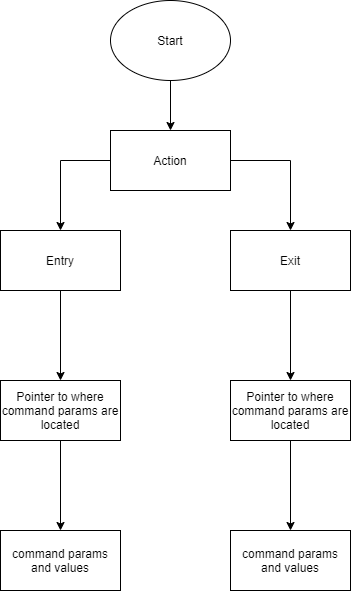

The diagram above was exported from draw.io. Its source (the exported page's mxGraphModel, read from the mxfile embedded in the PNG):
<mxGraphModel dx="1422" dy="794" grid="1" gridSize="10" guides="1" tooltips="1" connect="1" arrows="1" fold="1" page="1" pageScale="1" pageWidth="850" pageHeight="1100" math="0" shadow="0">
  <root>
    <mxCell id="0" />
    <mxCell id="1" parent="0" />
    <mxCell id="MIbPO6fC4GT_W0Nn61I5-2" style="edgeStyle=orthogonalEdgeStyle;rounded=0;orthogonalLoop=1;jettySize=auto;html=1;entryX=0.5;entryY=0;entryDx=0;entryDy=0;exitX=0;exitY=0.5;exitDx=0;exitDy=0;" parent="1" source="MIbPO6fC4GT_W0Nn61I5-1" target="MIbPO6fC4GT_W0Nn61I5-3" edge="1">
      <mxGeometry relative="1" as="geometry">
        <mxPoint x="390" y="360" as="targetPoint" />
      </mxGeometry>
    </mxCell>
    <mxCell id="MIbPO6fC4GT_W0Nn61I5-5" style="edgeStyle=orthogonalEdgeStyle;rounded=0;orthogonalLoop=1;jettySize=auto;html=1;exitX=1;exitY=0.5;exitDx=0;exitDy=0;entryX=0.5;entryY=0;entryDx=0;entryDy=0;" parent="1" source="MIbPO6fC4GT_W0Nn61I5-1" target="MIbPO6fC4GT_W0Nn61I5-4" edge="1">
      <mxGeometry relative="1" as="geometry" />
    </mxCell>
    <mxCell id="MIbPO6fC4GT_W0Nn61I5-1" value="Action" style="rounded=0;whiteSpace=wrap;html=1;" parent="1" vertex="1">
      <mxGeometry x="330" y="150" width="120" height="60" as="geometry" />
    </mxCell>
    <mxCell id="q35zvMxBQ4AVB-622fAl-1" style="edgeStyle=orthogonalEdgeStyle;rounded=0;orthogonalLoop=1;jettySize=auto;html=1;exitX=0.5;exitY=1;exitDx=0;exitDy=0;entryX=0.5;entryY=0;entryDx=0;entryDy=0;" edge="1" parent="1" source="MIbPO6fC4GT_W0Nn61I5-3" target="MIbPO6fC4GT_W0Nn61I5-8">
      <mxGeometry relative="1" as="geometry" />
    </mxCell>
    <mxCell id="MIbPO6fC4GT_W0Nn61I5-3" value="Entry" style="rounded=0;whiteSpace=wrap;html=1;" parent="1" vertex="1">
      <mxGeometry x="220" y="250" width="120" height="60" as="geometry" />
    </mxCell>
    <mxCell id="q35zvMxBQ4AVB-622fAl-3" style="edgeStyle=orthogonalEdgeStyle;rounded=0;orthogonalLoop=1;jettySize=auto;html=1;exitX=0.5;exitY=1;exitDx=0;exitDy=0;entryX=0.5;entryY=0;entryDx=0;entryDy=0;" edge="1" parent="1" source="MIbPO6fC4GT_W0Nn61I5-4" target="q35zvMxBQ4AVB-622fAl-2">
      <mxGeometry relative="1" as="geometry" />
    </mxCell>
    <mxCell id="MIbPO6fC4GT_W0Nn61I5-4" value="Exit" style="rounded=0;whiteSpace=wrap;html=1;" parent="1" vertex="1">
      <mxGeometry x="450" y="250" width="120" height="60" as="geometry" />
    </mxCell>
    <mxCell id="MIbPO6fC4GT_W0Nn61I5-7" style="edgeStyle=orthogonalEdgeStyle;rounded=0;orthogonalLoop=1;jettySize=auto;html=1;exitX=0.5;exitY=1;exitDx=0;exitDy=0;entryX=0.5;entryY=0;entryDx=0;entryDy=0;" parent="1" source="MIbPO6fC4GT_W0Nn61I5-6" target="MIbPO6fC4GT_W0Nn61I5-1" edge="1">
      <mxGeometry relative="1" as="geometry" />
    </mxCell>
    <mxCell id="MIbPO6fC4GT_W0Nn61I5-6" value="Start" style="ellipse;whiteSpace=wrap;html=1;" parent="1" vertex="1">
      <mxGeometry x="330" y="20" width="120" height="80" as="geometry" />
    </mxCell>
    <mxCell id="q35zvMxBQ4AVB-622fAl-4" style="edgeStyle=orthogonalEdgeStyle;rounded=0;orthogonalLoop=1;jettySize=auto;html=1;exitX=0.5;exitY=1;exitDx=0;exitDy=0;entryX=0.5;entryY=0;entryDx=0;entryDy=0;" edge="1" parent="1" source="MIbPO6fC4GT_W0Nn61I5-8" target="q35zvMxBQ4AVB-622fAl-6">
      <mxGeometry relative="1" as="geometry">
        <mxPoint x="280" y="530" as="targetPoint" />
      </mxGeometry>
    </mxCell>
    <mxCell id="MIbPO6fC4GT_W0Nn61I5-8" value="Pointer to where command params are located" style="rounded=0;whiteSpace=wrap;html=1;" parent="1" vertex="1">
      <mxGeometry x="220" y="400" width="120" height="60" as="geometry" />
    </mxCell>
    <mxCell id="q35zvMxBQ4AVB-622fAl-5" style="edgeStyle=orthogonalEdgeStyle;rounded=0;orthogonalLoop=1;jettySize=auto;html=1;exitX=0.5;exitY=1;exitDx=0;exitDy=0;entryX=0.5;entryY=0;entryDx=0;entryDy=0;" edge="1" parent="1" source="q35zvMxBQ4AVB-622fAl-2" target="q35zvMxBQ4AVB-622fAl-7">
      <mxGeometry relative="1" as="geometry">
        <mxPoint x="510" y="530" as="targetPoint" />
      </mxGeometry>
    </mxCell>
    <mxCell id="q35zvMxBQ4AVB-622fAl-2" value="Pointer to where command params are located" style="rounded=0;whiteSpace=wrap;html=1;" vertex="1" parent="1">
      <mxGeometry x="450" y="400" width="120" height="60" as="geometry" />
    </mxCell>
    <mxCell id="q35zvMxBQ4AVB-622fAl-6" value="command params and values" style="rounded=0;whiteSpace=wrap;html=1;" vertex="1" parent="1">
      <mxGeometry x="220" y="550" width="120" height="60" as="geometry" />
    </mxCell>
    <mxCell id="q35zvMxBQ4AVB-622fAl-7" value="command params and values" style="rounded=0;whiteSpace=wrap;html=1;" vertex="1" parent="1">
      <mxGeometry x="450" y="550" width="120" height="60" as="geometry" />
    </mxCell>
  </root>
</mxGraphModel>